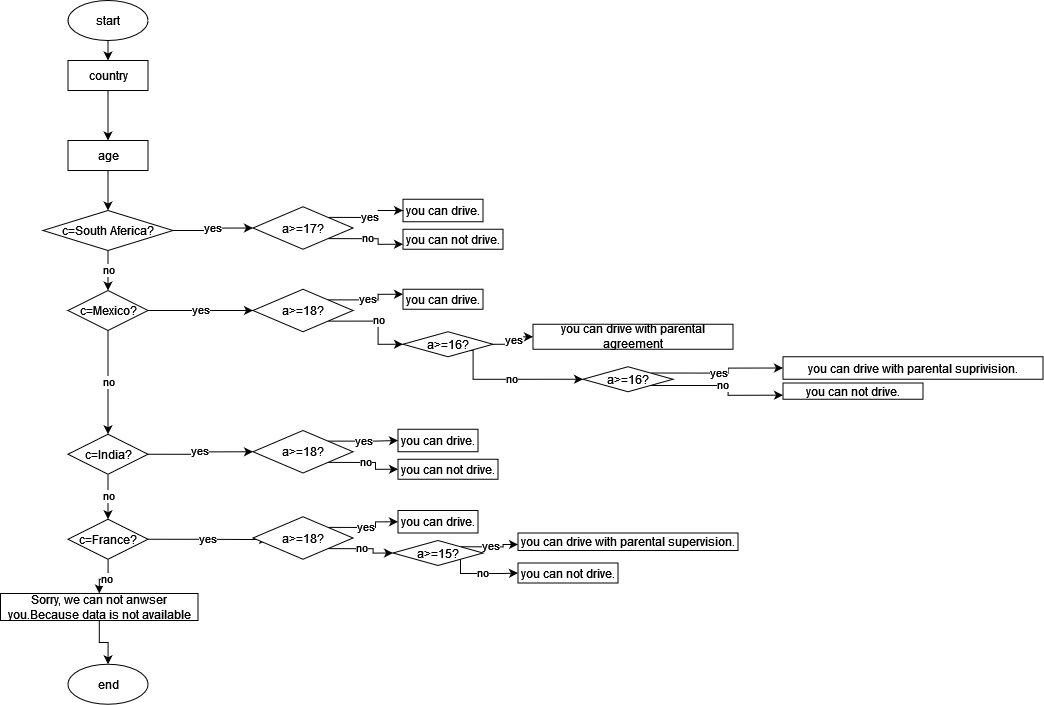

The diagram above was exported from draw.io. Its source (the exported page's mxGraphModel, read from the mxfile embedded in the PNG):
<mxGraphModel dx="1040" dy="1066" grid="1" gridSize="10" guides="1" tooltips="1" connect="1" arrows="1" fold="1" page="1" pageScale="1" pageWidth="827" pageHeight="1169" math="0" shadow="0">
  <root>
    <mxCell id="0" />
    <mxCell id="1" parent="0" />
    <mxCell id="G1zSdGL5V1zDDwDanNfW-31" style="edgeStyle=orthogonalEdgeStyle;rounded=0;orthogonalLoop=1;jettySize=auto;html=1;exitX=0.5;exitY=1;exitDx=0;exitDy=0;entryX=0.5;entryY=0;entryDx=0;entryDy=0;" edge="1" parent="1" source="G1zSdGL5V1zDDwDanNfW-1" target="G1zSdGL5V1zDDwDanNfW-2">
      <mxGeometry relative="1" as="geometry" />
    </mxCell>
    <mxCell id="G1zSdGL5V1zDDwDanNfW-1" value="start" style="ellipse;whiteSpace=wrap;html=1;" vertex="1" parent="1">
      <mxGeometry x="97.5" y="100" width="80" height="40" as="geometry" />
    </mxCell>
    <mxCell id="G1zSdGL5V1zDDwDanNfW-3" value="you can drive." style="rounded=0;whiteSpace=wrap;html=1;" vertex="1" parent="1">
      <mxGeometry x="432.5" y="298.75" width="80" height="22.5" as="geometry" />
    </mxCell>
    <mxCell id="G1zSdGL5V1zDDwDanNfW-4" value="&lt;div&gt;you can not drive.&lt;/div&gt;" style="rounded=0;whiteSpace=wrap;html=1;" vertex="1" parent="1">
      <mxGeometry x="432.5" y="328.75" width="100" height="20" as="geometry" />
    </mxCell>
    <mxCell id="G1zSdGL5V1zDDwDanNfW-12" value="no" style="edgeStyle=orthogonalEdgeStyle;rounded=0;orthogonalLoop=1;jettySize=auto;html=1;" edge="1" parent="1" source="G1zSdGL5V1zDDwDanNfW-6" target="G1zSdGL5V1zDDwDanNfW-7">
      <mxGeometry relative="1" as="geometry" />
    </mxCell>
    <mxCell id="G1zSdGL5V1zDDwDanNfW-57" value="yes" style="edgeStyle=orthogonalEdgeStyle;rounded=0;orthogonalLoop=1;jettySize=auto;html=1;exitX=1;exitY=0.5;exitDx=0;exitDy=0;entryX=0;entryY=0.5;entryDx=0;entryDy=0;" edge="1" parent="1" source="G1zSdGL5V1zDDwDanNfW-6" target="G1zSdGL5V1zDDwDanNfW-33">
      <mxGeometry relative="1" as="geometry">
        <mxPoint x="257.5" y="328.75" as="sourcePoint" />
      </mxGeometry>
    </mxCell>
    <mxCell id="G1zSdGL5V1zDDwDanNfW-6" value="c=South Aferica?" style="rhombus;whiteSpace=wrap;html=1;" vertex="1" parent="1">
      <mxGeometry x="72.5" y="310" width="130" height="40" as="geometry" />
    </mxCell>
    <mxCell id="G1zSdGL5V1zDDwDanNfW-13" value="no" style="edgeStyle=orthogonalEdgeStyle;rounded=0;orthogonalLoop=1;jettySize=auto;html=1;" edge="1" parent="1" source="G1zSdGL5V1zDDwDanNfW-7" target="G1zSdGL5V1zDDwDanNfW-8">
      <mxGeometry relative="1" as="geometry" />
    </mxCell>
    <mxCell id="G1zSdGL5V1zDDwDanNfW-58" value="yes" style="edgeStyle=orthogonalEdgeStyle;rounded=0;orthogonalLoop=1;jettySize=auto;html=1;exitX=1;exitY=0.5;exitDx=0;exitDy=0;entryX=0;entryY=0.5;entryDx=0;entryDy=0;" edge="1" parent="1" source="G1zSdGL5V1zDDwDanNfW-7" target="G1zSdGL5V1zDDwDanNfW-34">
      <mxGeometry relative="1" as="geometry" />
    </mxCell>
    <mxCell id="G1zSdGL5V1zDDwDanNfW-7" value="c=Mexico?" style="rhombus;whiteSpace=wrap;html=1;" vertex="1" parent="1">
      <mxGeometry x="97.5" y="390" width="80" height="40" as="geometry" />
    </mxCell>
    <mxCell id="G1zSdGL5V1zDDwDanNfW-14" value="no" style="edgeStyle=orthogonalEdgeStyle;rounded=0;orthogonalLoop=1;jettySize=auto;html=1;" edge="1" parent="1" source="G1zSdGL5V1zDDwDanNfW-8" target="G1zSdGL5V1zDDwDanNfW-10">
      <mxGeometry relative="1" as="geometry" />
    </mxCell>
    <mxCell id="G1zSdGL5V1zDDwDanNfW-59" value="yes" style="edgeStyle=orthogonalEdgeStyle;rounded=0;orthogonalLoop=1;jettySize=auto;html=1;exitX=1;exitY=0.5;exitDx=0;exitDy=0;entryX=0;entryY=0.5;entryDx=0;entryDy=0;" edge="1" parent="1" source="G1zSdGL5V1zDDwDanNfW-8" target="G1zSdGL5V1zDDwDanNfW-38">
      <mxGeometry relative="1" as="geometry" />
    </mxCell>
    <mxCell id="G1zSdGL5V1zDDwDanNfW-8" value="c=India?" style="rhombus;whiteSpace=wrap;html=1;" vertex="1" parent="1">
      <mxGeometry x="97.5" y="533.75" width="80" height="40" as="geometry" />
    </mxCell>
    <mxCell id="G1zSdGL5V1zDDwDanNfW-20" value="no" style="edgeStyle=orthogonalEdgeStyle;rounded=0;orthogonalLoop=1;jettySize=auto;html=1;" edge="1" parent="1" source="G1zSdGL5V1zDDwDanNfW-10" target="G1zSdGL5V1zDDwDanNfW-19">
      <mxGeometry relative="1" as="geometry" />
    </mxCell>
    <mxCell id="G1zSdGL5V1zDDwDanNfW-60" value="yes" style="edgeStyle=orthogonalEdgeStyle;rounded=0;orthogonalLoop=1;jettySize=auto;html=1;exitX=1;exitY=0.5;exitDx=0;exitDy=0;entryX=0.15;entryY=0.537;entryDx=0;entryDy=0;entryPerimeter=0;" edge="1" parent="1" source="G1zSdGL5V1zDDwDanNfW-10" target="G1zSdGL5V1zDDwDanNfW-37">
      <mxGeometry relative="1" as="geometry">
        <mxPoint x="277.5" y="639.0833333333335" as="targetPoint" />
      </mxGeometry>
    </mxCell>
    <mxCell id="G1zSdGL5V1zDDwDanNfW-10" value="c=France?" style="rhombus;whiteSpace=wrap;html=1;" vertex="1" parent="1">
      <mxGeometry x="97.5" y="618.75" width="80" height="40" as="geometry" />
    </mxCell>
    <mxCell id="G1zSdGL5V1zDDwDanNfW-22" value="" style="edgeStyle=orthogonalEdgeStyle;rounded=0;orthogonalLoop=1;jettySize=auto;html=1;" edge="1" parent="1" source="G1zSdGL5V1zDDwDanNfW-19" target="G1zSdGL5V1zDDwDanNfW-21">
      <mxGeometry relative="1" as="geometry" />
    </mxCell>
    <mxCell id="G1zSdGL5V1zDDwDanNfW-19" value="Sorry, we can not anwser you.Because data is not available" style="rounded=0;whiteSpace=wrap;html=1;" vertex="1" parent="1">
      <mxGeometry x="30" y="693" width="197.5" height="27" as="geometry" />
    </mxCell>
    <mxCell id="G1zSdGL5V1zDDwDanNfW-21" value="&lt;div&gt;end&lt;/div&gt;" style="ellipse;whiteSpace=wrap;html=1;" vertex="1" parent="1">
      <mxGeometry x="97.5" y="763.75" width="80" height="40" as="geometry" />
    </mxCell>
    <mxCell id="G1zSdGL5V1zDDwDanNfW-30" style="edgeStyle=orthogonalEdgeStyle;rounded=0;orthogonalLoop=1;jettySize=auto;html=1;exitX=0.5;exitY=1;exitDx=0;exitDy=0;entryX=0.5;entryY=0;entryDx=0;entryDy=0;" edge="1" parent="1" source="G1zSdGL5V1zDDwDanNfW-2" target="G1zSdGL5V1zDDwDanNfW-28">
      <mxGeometry relative="1" as="geometry" />
    </mxCell>
    <mxCell id="G1zSdGL5V1zDDwDanNfW-2" value="country" style="rounded=0;whiteSpace=wrap;html=1;" vertex="1" parent="1">
      <mxGeometry x="97.5" y="160" width="80" height="30" as="geometry" />
    </mxCell>
    <mxCell id="G1zSdGL5V1zDDwDanNfW-32" style="edgeStyle=orthogonalEdgeStyle;rounded=0;orthogonalLoop=1;jettySize=auto;html=1;exitX=0.5;exitY=1;exitDx=0;exitDy=0;entryX=0.5;entryY=0;entryDx=0;entryDy=0;" edge="1" parent="1" source="G1zSdGL5V1zDDwDanNfW-28" target="G1zSdGL5V1zDDwDanNfW-6">
      <mxGeometry relative="1" as="geometry" />
    </mxCell>
    <mxCell id="G1zSdGL5V1zDDwDanNfW-28" value="age" style="rounded=0;whiteSpace=wrap;html=1;" vertex="1" parent="1">
      <mxGeometry x="97.5" y="240" width="80" height="30" as="geometry" />
    </mxCell>
    <mxCell id="G1zSdGL5V1zDDwDanNfW-49" value="yes" style="edgeStyle=orthogonalEdgeStyle;rounded=0;orthogonalLoop=1;jettySize=auto;html=1;exitX=1;exitY=0;exitDx=0;exitDy=0;" edge="1" parent="1" source="G1zSdGL5V1zDDwDanNfW-33" target="G1zSdGL5V1zDDwDanNfW-3">
      <mxGeometry relative="1" as="geometry" />
    </mxCell>
    <mxCell id="G1zSdGL5V1zDDwDanNfW-50" value="no" style="edgeStyle=orthogonalEdgeStyle;rounded=0;orthogonalLoop=1;jettySize=auto;html=1;exitX=1;exitY=1;exitDx=0;exitDy=0;entryX=0;entryY=0.75;entryDx=0;entryDy=0;" edge="1" parent="1" source="G1zSdGL5V1zDDwDanNfW-33" target="G1zSdGL5V1zDDwDanNfW-4">
      <mxGeometry relative="1" as="geometry" />
    </mxCell>
    <mxCell id="G1zSdGL5V1zDDwDanNfW-33" value="a&amp;gt;=17?" style="rhombus;whiteSpace=wrap;html=1;" vertex="1" parent="1">
      <mxGeometry x="282.5" y="306.25" width="100" height="42.5" as="geometry" />
    </mxCell>
    <mxCell id="G1zSdGL5V1zDDwDanNfW-51" value="yes" style="edgeStyle=orthogonalEdgeStyle;rounded=0;orthogonalLoop=1;jettySize=auto;html=1;exitX=1;exitY=0;exitDx=0;exitDy=0;entryX=0;entryY=0.25;entryDx=0;entryDy=0;" edge="1" parent="1" source="G1zSdGL5V1zDDwDanNfW-34" target="G1zSdGL5V1zDDwDanNfW-39">
      <mxGeometry relative="1" as="geometry" />
    </mxCell>
    <mxCell id="G1zSdGL5V1zDDwDanNfW-52" value="no" style="edgeStyle=orthogonalEdgeStyle;rounded=0;orthogonalLoop=1;jettySize=auto;html=1;exitX=1;exitY=1;exitDx=0;exitDy=0;entryX=0;entryY=0.5;entryDx=0;entryDy=0;" edge="1" parent="1" source="G1zSdGL5V1zDDwDanNfW-34" target="G1zSdGL5V1zDDwDanNfW-36">
      <mxGeometry relative="1" as="geometry" />
    </mxCell>
    <mxCell id="G1zSdGL5V1zDDwDanNfW-34" value="a&amp;gt;=18?" style="rhombus;whiteSpace=wrap;html=1;" vertex="1" parent="1">
      <mxGeometry x="282.5" y="388.75" width="100" height="42.5" as="geometry" />
    </mxCell>
    <mxCell id="G1zSdGL5V1zDDwDanNfW-53" value="yes" style="edgeStyle=orthogonalEdgeStyle;rounded=0;orthogonalLoop=1;jettySize=auto;html=1;exitX=1;exitY=0.5;exitDx=0;exitDy=0;entryX=0;entryY=0.5;entryDx=0;entryDy=0;" edge="1" parent="1" source="G1zSdGL5V1zDDwDanNfW-36" target="G1zSdGL5V1zDDwDanNfW-41">
      <mxGeometry relative="1" as="geometry" />
    </mxCell>
    <mxCell id="G1zSdGL5V1zDDwDanNfW-54" value="no" style="edgeStyle=orthogonalEdgeStyle;rounded=0;orthogonalLoop=1;jettySize=auto;html=1;exitX=1;exitY=1;exitDx=0;exitDy=0;entryX=0;entryY=0.5;entryDx=0;entryDy=0;" edge="1" parent="1" source="G1zSdGL5V1zDDwDanNfW-36" target="G1zSdGL5V1zDDwDanNfW-45">
      <mxGeometry relative="1" as="geometry">
        <Array as="points">
          <mxPoint x="502.5" y="449.75" />
          <mxPoint x="502.5" y="478.75" />
        </Array>
      </mxGeometry>
    </mxCell>
    <mxCell id="G1zSdGL5V1zDDwDanNfW-36" value="a&amp;gt;=16?" style="rhombus;whiteSpace=wrap;html=1;" vertex="1" parent="1">
      <mxGeometry x="432.5" y="431.25" width="90" height="25" as="geometry" />
    </mxCell>
    <mxCell id="G1zSdGL5V1zDDwDanNfW-69" value="yes" style="edgeStyle=orthogonalEdgeStyle;rounded=0;orthogonalLoop=1;jettySize=auto;html=1;exitX=1;exitY=0;exitDx=0;exitDy=0;entryX=0;entryY=0.5;entryDx=0;entryDy=0;" edge="1" parent="1" source="G1zSdGL5V1zDDwDanNfW-37" target="G1zSdGL5V1zDDwDanNfW-66">
      <mxGeometry relative="1" as="geometry" />
    </mxCell>
    <mxCell id="G1zSdGL5V1zDDwDanNfW-70" value="no" style="edgeStyle=orthogonalEdgeStyle;rounded=0;orthogonalLoop=1;jettySize=auto;html=1;exitX=1;exitY=1;exitDx=0;exitDy=0;entryX=0;entryY=0.5;entryDx=0;entryDy=0;" edge="1" parent="1" source="G1zSdGL5V1zDDwDanNfW-37" target="G1zSdGL5V1zDDwDanNfW-68">
      <mxGeometry relative="1" as="geometry">
        <mxPoint x="417.5" y="648.434782608696" as="targetPoint" />
      </mxGeometry>
    </mxCell>
    <mxCell id="G1zSdGL5V1zDDwDanNfW-37" value="a&amp;gt;=18?" style="rhombus;whiteSpace=wrap;html=1;" vertex="1" parent="1">
      <mxGeometry x="282.5" y="616.25" width="100" height="42.5" as="geometry" />
    </mxCell>
    <mxCell id="G1zSdGL5V1zDDwDanNfW-64" value="yes" style="edgeStyle=orthogonalEdgeStyle;rounded=0;orthogonalLoop=1;jettySize=auto;html=1;exitX=1;exitY=0;exitDx=0;exitDy=0;entryX=0;entryY=0.5;entryDx=0;entryDy=0;" edge="1" parent="1" source="G1zSdGL5V1zDDwDanNfW-38" target="G1zSdGL5V1zDDwDanNfW-62">
      <mxGeometry relative="1" as="geometry" />
    </mxCell>
    <mxCell id="G1zSdGL5V1zDDwDanNfW-65" value="no" style="edgeStyle=orthogonalEdgeStyle;rounded=0;orthogonalLoop=1;jettySize=auto;html=1;exitX=1;exitY=1;exitDx=0;exitDy=0;entryX=0;entryY=0.5;entryDx=0;entryDy=0;" edge="1" parent="1" source="G1zSdGL5V1zDDwDanNfW-38" target="G1zSdGL5V1zDDwDanNfW-63">
      <mxGeometry relative="1" as="geometry" />
    </mxCell>
    <mxCell id="G1zSdGL5V1zDDwDanNfW-38" value="a&amp;gt;=18?" style="rhombus;whiteSpace=wrap;html=1;" vertex="1" parent="1">
      <mxGeometry x="282.5" y="530" width="100" height="42.5" as="geometry" />
    </mxCell>
    <mxCell id="G1zSdGL5V1zDDwDanNfW-39" value="you can drive." style="rounded=0;whiteSpace=wrap;html=1;" vertex="1" parent="1">
      <mxGeometry x="432.5" y="388.75" width="80" height="20" as="geometry" />
    </mxCell>
    <mxCell id="G1zSdGL5V1zDDwDanNfW-41" value="you can drive with parental agreement" style="rounded=0;whiteSpace=wrap;html=1;" vertex="1" parent="1">
      <mxGeometry x="562.5" y="423.75" width="200" height="25" as="geometry" />
    </mxCell>
    <mxCell id="G1zSdGL5V1zDDwDanNfW-43" value="you can drive with parental suprivision." style="rounded=0;whiteSpace=wrap;html=1;" vertex="1" parent="1">
      <mxGeometry x="812.5" y="456.25" width="260" height="22.5" as="geometry" />
    </mxCell>
    <mxCell id="G1zSdGL5V1zDDwDanNfW-55" value="yes" style="edgeStyle=orthogonalEdgeStyle;rounded=0;orthogonalLoop=1;jettySize=auto;html=1;exitX=1;exitY=0;exitDx=0;exitDy=0;entryX=0;entryY=0.5;entryDx=0;entryDy=0;" edge="1" parent="1" source="G1zSdGL5V1zDDwDanNfW-45" target="G1zSdGL5V1zDDwDanNfW-43">
      <mxGeometry relative="1" as="geometry" />
    </mxCell>
    <mxCell id="G1zSdGL5V1zDDwDanNfW-56" value="no" style="edgeStyle=orthogonalEdgeStyle;rounded=0;orthogonalLoop=1;jettySize=auto;html=1;exitX=1;exitY=1;exitDx=0;exitDy=0;entryX=0;entryY=0.75;entryDx=0;entryDy=0;" edge="1" parent="1" source="G1zSdGL5V1zDDwDanNfW-45" target="G1zSdGL5V1zDDwDanNfW-46">
      <mxGeometry relative="1" as="geometry" />
    </mxCell>
    <mxCell id="G1zSdGL5V1zDDwDanNfW-45" value="a&amp;gt;=16?" style="rhombus;whiteSpace=wrap;html=1;" vertex="1" parent="1">
      <mxGeometry x="612.5" y="466.25" width="90" height="25" as="geometry" />
    </mxCell>
    <mxCell id="G1zSdGL5V1zDDwDanNfW-46" value="&lt;div&gt;you can not drive.&lt;/div&gt;" style="rounded=0;whiteSpace=wrap;html=1;" vertex="1" parent="1">
      <mxGeometry x="812.5" y="482.5" width="140" height="16.25" as="geometry" />
    </mxCell>
    <mxCell id="G1zSdGL5V1zDDwDanNfW-62" value="you can drive." style="rounded=0;whiteSpace=wrap;html=1;" vertex="1" parent="1">
      <mxGeometry x="427.5" y="528.75" width="80" height="22.5" as="geometry" />
    </mxCell>
    <mxCell id="G1zSdGL5V1zDDwDanNfW-63" value="&lt;div&gt;you can not drive.&lt;/div&gt;" style="rounded=0;whiteSpace=wrap;html=1;" vertex="1" parent="1">
      <mxGeometry x="427.5" y="558.75" width="100" height="20" as="geometry" />
    </mxCell>
    <mxCell id="G1zSdGL5V1zDDwDanNfW-66" value="you can drive." style="rounded=0;whiteSpace=wrap;html=1;" vertex="1" parent="1">
      <mxGeometry x="427.5" y="610" width="80" height="22.5" as="geometry" />
    </mxCell>
    <mxCell id="G1zSdGL5V1zDDwDanNfW-73" value="yes" style="edgeStyle=orthogonalEdgeStyle;rounded=0;orthogonalLoop=1;jettySize=auto;html=1;exitX=1;exitY=0;exitDx=0;exitDy=0;" edge="1" parent="1" source="G1zSdGL5V1zDDwDanNfW-68">
      <mxGeometry relative="1" as="geometry">
        <mxPoint x="547.5" y="644" as="targetPoint" />
      </mxGeometry>
    </mxCell>
    <mxCell id="G1zSdGL5V1zDDwDanNfW-74" value="no" style="edgeStyle=orthogonalEdgeStyle;rounded=0;orthogonalLoop=1;jettySize=auto;html=1;exitX=1;exitY=1;exitDx=0;exitDy=0;entryX=0;entryY=0.5;entryDx=0;entryDy=0;" edge="1" parent="1" source="G1zSdGL5V1zDDwDanNfW-68" target="G1zSdGL5V1zDDwDanNfW-72">
      <mxGeometry relative="1" as="geometry">
        <Array as="points">
          <mxPoint x="490.5" y="673" />
          <mxPoint x="532.5" y="673" />
        </Array>
      </mxGeometry>
    </mxCell>
    <mxCell id="G1zSdGL5V1zDDwDanNfW-68" value="a&amp;gt;=15?" style="rhombus;whiteSpace=wrap;html=1;" vertex="1" parent="1">
      <mxGeometry x="422.5" y="640" width="90" height="25" as="geometry" />
    </mxCell>
    <mxCell id="G1zSdGL5V1zDDwDanNfW-71" value="you can drive with parental supervision." style="rounded=0;whiteSpace=wrap;html=1;" vertex="1" parent="1">
      <mxGeometry x="547.5" y="632.5" width="220" height="17.5" as="geometry" />
    </mxCell>
    <mxCell id="G1zSdGL5V1zDDwDanNfW-72" value="&lt;div&gt;you can not drive.&lt;/div&gt;" style="rounded=0;whiteSpace=wrap;html=1;" vertex="1" parent="1">
      <mxGeometry x="547.5" y="662.5" width="100" height="20" as="geometry" />
    </mxCell>
  </root>
</mxGraphModel>